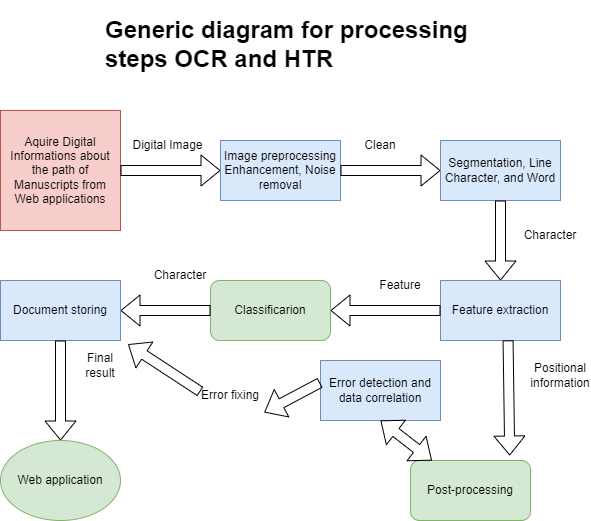

The diagram above was exported from draw.io. Its source (the exported page's mxGraphModel, read from the mxfile embedded in the PNG):
<mxGraphModel dx="1050" dy="573" grid="1" gridSize="10" guides="1" tooltips="1" connect="1" arrows="1" fold="1" page="1" pageScale="1" pageWidth="850" pageHeight="1100" math="0" shadow="0" extFonts="Permanent Marker^https://fonts.googleapis.com/css?family=Permanent+Marker">
  <root>
    <mxCell id="0" />
    <mxCell id="1" parent="0" />
    <mxCell id="Co5RwBymjYQGBKURwxF1-1" value="Aquire Digital Informations about the path of Manuscripts from Web applications" style="whiteSpace=wrap;html=1;aspect=fixed;fillColor=#f8cecc;strokeColor=#b85450;" vertex="1" parent="1">
      <mxGeometry x="120" y="120" width="120" height="120" as="geometry" />
    </mxCell>
    <mxCell id="Co5RwBymjYQGBKURwxF1-2" value="" style="shape=flexArrow;endArrow=classic;html=1;rounded=0;exitX=1;exitY=0.5;exitDx=0;exitDy=0;" edge="1" parent="1" source="Co5RwBymjYQGBKURwxF1-1">
      <mxGeometry width="50" height="50" relative="1" as="geometry">
        <mxPoint x="400" y="320" as="sourcePoint" />
        <mxPoint x="340" y="180" as="targetPoint" />
      </mxGeometry>
    </mxCell>
    <mxCell id="Co5RwBymjYQGBKURwxF1-3" value="Digital Image" style="text;html=1;strokeColor=none;fillColor=none;align=center;verticalAlign=middle;whiteSpace=wrap;rounded=0;" vertex="1" parent="1">
      <mxGeometry x="250" y="140" width="75" height="30" as="geometry" />
    </mxCell>
    <mxCell id="Co5RwBymjYQGBKURwxF1-4" value="Image preprocessing&lt;br&gt;Enhancement, Noise removal" style="rounded=0;whiteSpace=wrap;html=1;fillColor=#dae8fc;strokeColor=#6c8ebf;" vertex="1" parent="1">
      <mxGeometry x="340" y="150" width="120" height="60" as="geometry" />
    </mxCell>
    <mxCell id="Co5RwBymjYQGBKURwxF1-5" value="" style="shape=flexArrow;endArrow=classic;html=1;rounded=0;exitX=1;exitY=0.5;exitDx=0;exitDy=0;" edge="1" parent="1" source="Co5RwBymjYQGBKURwxF1-4">
      <mxGeometry width="50" height="50" relative="1" as="geometry">
        <mxPoint x="400" y="320" as="sourcePoint" />
        <mxPoint x="560" y="180" as="targetPoint" />
      </mxGeometry>
    </mxCell>
    <mxCell id="Co5RwBymjYQGBKURwxF1-6" value="Clean" style="text;html=1;strokeColor=none;fillColor=none;align=center;verticalAlign=middle;whiteSpace=wrap;rounded=0;" vertex="1" parent="1">
      <mxGeometry x="470" y="140" width="60" height="30" as="geometry" />
    </mxCell>
    <mxCell id="Co5RwBymjYQGBKURwxF1-7" value="Segmentation, Line Character, and Word" style="rounded=0;whiteSpace=wrap;html=1;fillColor=#dae8fc;strokeColor=#6c8ebf;" vertex="1" parent="1">
      <mxGeometry x="560" y="150" width="120" height="60" as="geometry" />
    </mxCell>
    <mxCell id="Co5RwBymjYQGBKURwxF1-8" value="" style="shape=flexArrow;endArrow=classic;html=1;rounded=0;exitX=0.5;exitY=1;exitDx=0;exitDy=0;" edge="1" parent="1" source="Co5RwBymjYQGBKURwxF1-7">
      <mxGeometry width="50" height="50" relative="1" as="geometry">
        <mxPoint x="400" y="320" as="sourcePoint" />
        <mxPoint x="620" y="290" as="targetPoint" />
      </mxGeometry>
    </mxCell>
    <mxCell id="Co5RwBymjYQGBKURwxF1-9" value="Character" style="text;html=1;strokeColor=none;fillColor=none;align=center;verticalAlign=middle;whiteSpace=wrap;rounded=0;" vertex="1" parent="1">
      <mxGeometry x="640" y="230" width="60" height="30" as="geometry" />
    </mxCell>
    <mxCell id="Co5RwBymjYQGBKURwxF1-10" value="Feature extraction" style="rounded=0;whiteSpace=wrap;html=1;fillColor=#dae8fc;strokeColor=#6c8ebf;" vertex="1" parent="1">
      <mxGeometry x="560" y="290" width="120" height="60" as="geometry" />
    </mxCell>
    <mxCell id="Co5RwBymjYQGBKURwxF1-11" value="" style="shape=flexArrow;endArrow=classic;html=1;rounded=0;exitX=0;exitY=0.5;exitDx=0;exitDy=0;" edge="1" parent="1" source="Co5RwBymjYQGBKURwxF1-10">
      <mxGeometry width="50" height="50" relative="1" as="geometry">
        <mxPoint x="400" y="320" as="sourcePoint" />
        <mxPoint x="450" y="320" as="targetPoint" />
      </mxGeometry>
    </mxCell>
    <mxCell id="Co5RwBymjYQGBKURwxF1-13" value="Feature" style="text;html=1;strokeColor=none;fillColor=none;align=center;verticalAlign=middle;whiteSpace=wrap;rounded=0;" vertex="1" parent="1">
      <mxGeometry x="490" y="280" width="60" height="30" as="geometry" />
    </mxCell>
    <mxCell id="Co5RwBymjYQGBKURwxF1-14" value="Classificarion" style="rounded=1;whiteSpace=wrap;html=1;fillColor=#d5e8d4;strokeColor=#82b366;" vertex="1" parent="1">
      <mxGeometry x="330" y="290" width="120" height="60" as="geometry" />
    </mxCell>
    <mxCell id="Co5RwBymjYQGBKURwxF1-15" value="" style="shape=flexArrow;endArrow=classic;html=1;rounded=0;exitX=0.563;exitY=0.997;exitDx=0;exitDy=0;exitPerimeter=0;entryX=0.827;entryY=-0.083;entryDx=0;entryDy=0;entryPerimeter=0;" edge="1" parent="1" source="Co5RwBymjYQGBKURwxF1-10" target="Co5RwBymjYQGBKURwxF1-18">
      <mxGeometry width="50" height="50" relative="1" as="geometry">
        <mxPoint x="400" y="320" as="sourcePoint" />
        <mxPoint x="628" y="430" as="targetPoint" />
      </mxGeometry>
    </mxCell>
    <mxCell id="Co5RwBymjYQGBKURwxF1-17" value="Positional information" style="text;html=1;strokeColor=none;fillColor=none;align=center;verticalAlign=middle;whiteSpace=wrap;rounded=0;" vertex="1" parent="1">
      <mxGeometry x="650" y="370" width="60" height="30" as="geometry" />
    </mxCell>
    <mxCell id="Co5RwBymjYQGBKURwxF1-18" value="Post-processing" style="rounded=1;whiteSpace=wrap;html=1;fillColor=#d5e8d4;strokeColor=#82b366;" vertex="1" parent="1">
      <mxGeometry x="530" y="470" width="120" height="60" as="geometry" />
    </mxCell>
    <mxCell id="Co5RwBymjYQGBKURwxF1-19" value="" style="shape=flexArrow;endArrow=classic;html=1;rounded=0;exitX=0;exitY=0.5;exitDx=0;exitDy=0;" edge="1" parent="1" source="Co5RwBymjYQGBKURwxF1-14">
      <mxGeometry width="50" height="50" relative="1" as="geometry">
        <mxPoint x="400" y="320" as="sourcePoint" />
        <mxPoint x="240" y="320" as="targetPoint" />
      </mxGeometry>
    </mxCell>
    <mxCell id="Co5RwBymjYQGBKURwxF1-20" value="Character" style="text;html=1;strokeColor=none;fillColor=none;align=center;verticalAlign=middle;whiteSpace=wrap;rounded=0;" vertex="1" parent="1">
      <mxGeometry x="270" y="270" width="60" height="30" as="geometry" />
    </mxCell>
    <mxCell id="Co5RwBymjYQGBKURwxF1-21" value="Document storing" style="rounded=0;whiteSpace=wrap;html=1;fillColor=#dae8fc;strokeColor=#6c8ebf;" vertex="1" parent="1">
      <mxGeometry x="120" y="290" width="120" height="60" as="geometry" />
    </mxCell>
    <mxCell id="Co5RwBymjYQGBKURwxF1-22" value="" style="shape=flexArrow;endArrow=classic;html=1;rounded=0;entryX=0.5;entryY=0;entryDx=0;entryDy=0;" edge="1" parent="1" source="Co5RwBymjYQGBKURwxF1-21" target="Co5RwBymjYQGBKURwxF1-24">
      <mxGeometry width="50" height="50" relative="1" as="geometry">
        <mxPoint x="310" y="350" as="sourcePoint" />
        <mxPoint x="180" y="410" as="targetPoint" />
      </mxGeometry>
    </mxCell>
    <mxCell id="Co5RwBymjYQGBKURwxF1-23" value="Final result" style="text;html=1;strokeColor=none;fillColor=none;align=center;verticalAlign=middle;whiteSpace=wrap;rounded=0;" vertex="1" parent="1">
      <mxGeometry x="190" y="360" width="60" height="30" as="geometry" />
    </mxCell>
    <mxCell id="Co5RwBymjYQGBKURwxF1-24" value="Web application" style="ellipse;whiteSpace=wrap;html=1;fillColor=#d5e8d4;strokeColor=#82b366;" vertex="1" parent="1">
      <mxGeometry x="120" y="450" width="120" height="80" as="geometry" />
    </mxCell>
    <mxCell id="Co5RwBymjYQGBKURwxF1-25" value="Error detection and data correlation" style="rounded=0;whiteSpace=wrap;html=1;fillColor=#dae8fc;strokeColor=#6c8ebf;" vertex="1" parent="1">
      <mxGeometry x="440" y="370" width="120" height="60" as="geometry" />
    </mxCell>
    <mxCell id="Co5RwBymjYQGBKURwxF1-27" value="" style="shape=flexArrow;endArrow=classic;startArrow=classic;html=1;rounded=0;entryX=0.5;entryY=1;entryDx=0;entryDy=0;" edge="1" parent="1" source="Co5RwBymjYQGBKURwxF1-18" target="Co5RwBymjYQGBKURwxF1-25">
      <mxGeometry width="100" height="100" relative="1" as="geometry">
        <mxPoint x="425" y="540" as="sourcePoint" />
        <mxPoint x="510" y="440" as="targetPoint" />
      </mxGeometry>
    </mxCell>
    <mxCell id="Co5RwBymjYQGBKURwxF1-28" value="" style="shape=flexArrow;endArrow=classic;html=1;rounded=0;exitX=-0.003;exitY=0.37;exitDx=0;exitDy=0;exitPerimeter=0;entryX=1.063;entryY=1.063;entryDx=0;entryDy=0;entryPerimeter=0;" edge="1" parent="1" source="Co5RwBymjYQGBKURwxF1-29" target="Co5RwBymjYQGBKURwxF1-21">
      <mxGeometry width="50" height="50" relative="1" as="geometry">
        <mxPoint x="400" y="320" as="sourcePoint" />
        <mxPoint x="450" y="270" as="targetPoint" />
      </mxGeometry>
    </mxCell>
    <mxCell id="Co5RwBymjYQGBKURwxF1-30" value="" style="shape=flexArrow;endArrow=classic;html=1;rounded=0;exitX=-0.003;exitY=0.37;exitDx=0;exitDy=0;exitPerimeter=0;entryX=1.063;entryY=1.063;entryDx=0;entryDy=0;entryPerimeter=0;" edge="1" parent="1" source="Co5RwBymjYQGBKURwxF1-25" target="Co5RwBymjYQGBKURwxF1-29">
      <mxGeometry width="50" height="50" relative="1" as="geometry">
        <mxPoint x="440" y="392" as="sourcePoint" />
        <mxPoint x="248" y="354" as="targetPoint" />
      </mxGeometry>
    </mxCell>
    <mxCell id="Co5RwBymjYQGBKURwxF1-29" value="Error fixing" style="text;html=1;strokeColor=none;fillColor=none;align=center;verticalAlign=middle;whiteSpace=wrap;rounded=0;" vertex="1" parent="1">
      <mxGeometry x="320" y="390" width="60" height="30" as="geometry" />
    </mxCell>
    <mxCell id="Co5RwBymjYQGBKURwxF1-31" value="&lt;h1&gt;Generic diagram for processing steps OCR and HTR&lt;/h1&gt;" style="text;html=1;strokeColor=none;fillColor=none;spacing=5;spacingTop=-20;whiteSpace=wrap;overflow=hidden;rounded=0;" vertex="1" parent="1">
      <mxGeometry x="220" y="20" width="440" height="120" as="geometry" />
    </mxCell>
  </root>
</mxGraphModel>